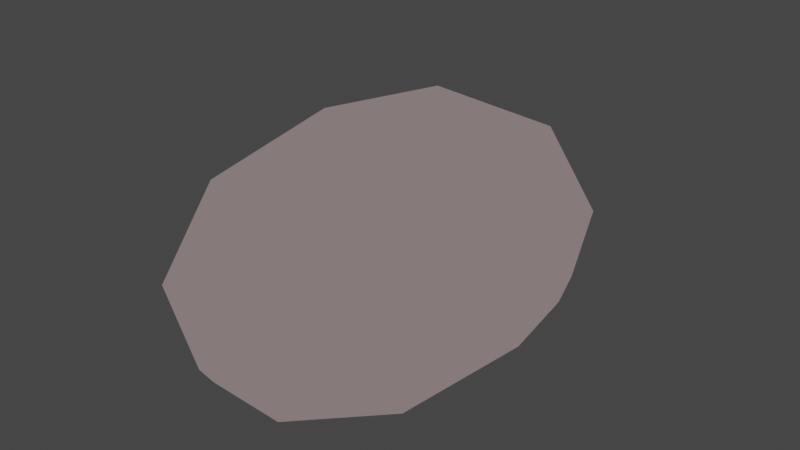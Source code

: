 # Source: Rock.blend  (saved by Blender 2.91.10; exported with 4.5.12 LTS)
import bpy
from mathutils import Matrix  # noqa: F401  (used for matrix-valued properties, if any)

bpy.ops.wm.read_factory_settings(use_empty=True)
scene = bpy.context.scene
scene.name = 'Scene'

# ---- collections
col_collection = bpy.data.collections.new('Collection'); scene.collection.children.link(col_collection)

# ---- materials (node trees are filled in below, after node groups)
mat_rock = bpy.data.materials.new('Rock')
mat_rock.use_transparent_shadow = False

# ---- material node trees
mat_rock.use_nodes = True; mat_rock.node_tree.nodes.clear()
_N = mat_rock.node_tree.nodes; _L = mat_rock.node_tree.links
n0 = _N.new('ShaderNodeOutputMaterial'); n0.name = 'Material Output'; n0.location = (300, 300)
n1 = _N.new('ShaderNodeEmission'); n1.name = 'Emission'; n1.location = (10, 300)
n1.inputs[0].default_value = (0.2051, 0.162, 0.1651, 1.0)
_L.new(n1.outputs[0], n0.inputs[0])
n0.is_active_output = True

# ---- world
world_world = bpy.data.worlds.new('World'); scene.world = world_world
world_world.use_nodes = True; world_world.node_tree.nodes.clear()
_N = world_world.node_tree.nodes; _L = world_world.node_tree.links
n0 = _N.new('ShaderNodeOutputWorld'); n0.name = 'World Output'; n0.location = (300, 300)
n1 = _N.new('ShaderNodeBackground'); n1.name = 'Background'; n1.location = (10, 300)
n1.inputs[0].default_value = (0.05088, 0.05088, 0.05088, 1.0)
_L.new(n1.outputs[0], n0.inputs[0])
n0.is_active_output = True
world_world.color = (0.05088, 0.05088, 0.05088)
world_world.use_sun_shadow = False
world_world.sun_shadow_jitter_overblur = 0.0

# ---- meshes
me_icosphere = bpy.data.meshes.new('Icosphere')
me_icosphere.from_pydata([(0.006256, -0.02136, -0.1834), (0.2698, -0.03031, -0.08644), (0.08914, -0.3628, -0.1217), (-0.2149, -0.2081, -0.06263), (-0.2179, 0.2156, -0.09576), (0.09241, 0.3515, -0.117), (0.1802, -0.2128, 0.06224), (-0.08191, -0.3645, 0.08694), (-0.2124, 0.0184, 0.08078), (-0.08123, 0.3588, 0.09175), (0.2187, 0.178, 0.09375), (-0.02312, -0.02001, 0.2241), (0.05756, -0.2158, -0.1738), (0.1671, -0.02629, -0.1569), (0.2006, -0.2214, -0.1347), (0.2149, 0.1728, -0.1231), (0.063, 0.1856, -0.1696), (-0.125, -0.1277, -0.1632), (-0.0752, -0.3385, -0.141), (-0.1211, 0.1169, -0.1626), (-0.2665, 0.004682, -0.1196), (-0.07487, 0.3408, -0.144), (0.2868, 0.08275, -0.008215), (0.1844, 0.3193, -0.01813), (0.167, -0.3453, -0.0347), (0.2632, -0.1405, -0.02795), (-0.1733, -0.3415, -0.005076), (0.01068, -0.4309, -0.03111), (-0.2714, 0.1309, -0.009138), (-0.2718, -0.1111, 0.008538), (0.006262, 0.4407, -0.03008), (-0.1767, 0.3449, -0.02027), (0.2371, -0.02717, 0.1086), (0.06615, -0.3394, 0.09737), (-0.2063, -0.2029, 0.1118), (-0.1981, 0.2019, 0.1134), (0.08279, 0.3248, 0.113), (0.09567, -0.1341, 0.1772), (0.116, 0.09234, 0.1923), (-0.06608, -0.2173, 0.1883), (-0.1486, -0.0004503, 0.1861), (-0.05997, 0.1857, 0.1934)], [], [(0, 13, 12), (1, 13, 15), (0, 12, 17), (0, 17, 19), (0, 19, 16), (1, 15, 22), (2, 14, 24), (3, 18, 26), (4, 20, 28), (5, 21, 30), (1, 22, 25), (2, 24, 27), (3, 26, 29), (4, 28, 31), (5, 30, 23), (6, 32, 37), (7, 33, 39), (8, 34, 40), (9, 35, 41), (10, 36, 38), (38, 41, 11), (38, 36, 41), (36, 9, 41), (41, 40, 11), (41, 35, 40), (35, 8, 40), (40, 39, 11), (40, 34, 39), (34, 7, 39), (39, 37, 11), (39, 33, 37), (33, 6, 37), (37, 38, 11), (37, 32, 38), (32, 10, 38), (23, 36, 10), (23, 30, 36), (30, 9, 36), (31, 35, 9), (31, 28, 35), (28, 8, 35), (29, 34, 8), (29, 26, 34), (26, 7, 34), (27, 33, 7), (27, 24, 33), (24, 6, 33), (25, 32, 6), (25, 22, 32), (22, 10, 32), (30, 31, 9), (30, 21, 31), (21, 4, 31), (28, 29, 8), (28, 20, 29), (20, 3, 29), (26, 27, 7), (26, 18, 27), (18, 2, 27), (24, 25, 6), (24, 14, 25), (14, 1, 25), (22, 23, 10), (22, 15, 23), (15, 5, 23), (16, 21, 5), (16, 19, 21), (19, 4, 21), (19, 20, 4), (19, 17, 20), (17, 3, 20), (17, 18, 3), (17, 12, 18), (12, 2, 18), (15, 16, 5), (15, 13, 16), (13, 0, 16), (12, 14, 2), (12, 13, 14), (13, 1, 14)])
_uv = me_icosphere.uv_layers.new(name='UVMap')
_uv.uv.foreach_set('vector', [0.8182, 0.0, 0.7727, 0.07873, 0.8636, 0.07873, 0.7273, 0.1575, 0.6818, 0.07873, 0.6364, 0.1575, 0.09091, 0.0, 0.04545, 0.07873, 0.1364, 0.07873, 0.2727, 0.0, 0.2273, 0.07873, 0.3182, 0.07873, 0.4545, 0.0, 0.4091, 0.07873, 0.5, 0.07873, 0.7273, 0.1575, 0.6364, 0.1575, 0.6818, 0.2362, 0.9091, 0.1575, 0.8182, 0.1575, 0.8636, 0.2362, 0.1818, 0.1575, 0.09091, 0.1575, 0.1364, 0.2362, 0.3636, 0.1575, 0.2727, 0.1575, 0.3182, 0.2362, 0.5455, 0.1575, 0.4545, 0.1575, 0.5, 0.2362, 0.7273, 0.1575, 0.6818, 0.2362, 0.7727, 0.2362, 0.9091, 0.1575, 0.8636, 0.2362, 0.9545, 0.2362, 0.1818, 0.1575, 0.1364, 0.2362, 0.2273, 0.2362, 0.3636, 0.1575, 0.3182, 0.2362, 0.4091, 0.2362, 0.5455, 0.1575, 0.5, 0.2362, 0.5909, 0.2362, 0.8182, 0.3149, 0.7273, 0.3149, 0.7727, 0.3937, 1.0, 0.3149, 0.9091, 0.3149, 0.9545, 0.3937, 0.2727, 0.3149, 0.1818, 0.3149, 0.2273, 0.3937, 0.4545, 0.3149, 0.3636, 0.3149, 0.4091, 0.3937, 0.6364, 0.3149, 0.5455, 0.3149, 0.5909, 0.3937, 0.5909, 0.3937, 0.5, 0.3937, 0.5455, 0.4724, 0.5909, 0.3937, 0.5455, 0.3149, 0.5, 0.3937, 0.5455, 0.3149, 0.4545, 0.3149, 0.5, 0.3937, 0.4091, 0.3937, 0.3182, 0.3937, 0.3636, 0.4724, 0.4091, 0.3937, 0.3636, 0.3149, 0.3182, 0.3937, 0.3636, 0.3149, 0.2727, 0.3149, 0.3182, 0.3937, 0.2273, 0.3937, 0.1364, 0.3937, 0.1818, 0.4724, 0.2273, 0.3937, 0.1818, 0.3149, 0.1364, 0.3937, 0.1818, 0.3149, 0.09091, 0.3149, 0.1364, 0.3937, 0.9545, 0.3937, 0.8636, 0.3937, 0.9091, 0.4724, 0.9545, 0.3937, 0.9091, 0.3149, 0.8636, 0.3937, 0.9091, 0.3149, 0.8182, 0.3149, 0.8636, 0.3937, 0.7727, 0.3937, 0.6818, 0.3937, 0.7273, 0.4724, 0.7727, 0.3937, 0.7273, 0.3149, 0.6818, 0.3937, 0.7273, 0.3149, 0.6364, 0.3149, 0.6818, 0.3937, 0.5909, 0.2362, 0.5455, 0.3149, 0.6364, 0.3149, 0.5909, 0.2362, 0.5, 0.2362, 0.5455, 0.3149, 0.5, 0.2362, 0.4545, 0.3149, 0.5455, 0.3149, 0.4091, 0.2362, 0.3636, 0.3149, 0.4545, 0.3149, 0.4091, 0.2362, 0.3182, 0.2362, 0.3636, 0.3149, 0.3182, 0.2362, 0.2727, 0.3149, 0.3636, 0.3149, 0.2273, 0.2362, 0.1818, 0.3149, 0.2727, 0.3149, 0.2273, 0.2362, 0.1364, 0.2362, 0.1818, 0.3149, 0.1364, 0.2362, 0.09091, 0.3149, 0.1818, 0.3149, 0.9545, 0.2362, 0.9091, 0.3149, 1.0, 0.3149, 0.9545, 0.2362, 0.8636, 0.2362, 0.9091, 0.3149, 0.8636, 0.2362, 0.8182, 0.3149, 0.9091, 0.3149, 0.7727, 0.2362, 0.7273, 0.3149, 0.8182, 0.3149, 0.7727, 0.2362, 0.6818, 0.2362, 0.7273, 0.3149, 0.6818, 0.2362, 0.6364, 0.3149, 0.7273, 0.3149, 0.5, 0.2362, 0.4091, 0.2362, 0.4545, 0.3149, 0.5, 0.2362, 0.4545, 0.1575, 0.4091, 0.2362, 0.4545, 0.1575, 0.3636, 0.1575, 0.4091, 0.2362, 0.3182, 0.2362, 0.2273, 0.2362, 0.2727, 0.3149, 0.3182, 0.2362, 0.2727, 0.1575, 0.2273, 0.2362, 0.2727, 0.1575, 0.1818, 0.1575, 0.2273, 0.2362, 0.1364, 0.2362, 0.04545, 0.2362, 0.09091, 0.3149, 0.1364, 0.2362, 0.09091, 0.1575, 0.04545, 0.2362, 0.09091, 0.1575, 0.0, 0.1575, 0.04545, 0.2362, 0.8636, 0.2362, 0.7727, 0.2362, 0.8182, 0.3149, 0.8636, 0.2362, 0.8182, 0.1575, 0.7727, 0.2362, 0.8182, 0.1575, 0.7273, 0.1575, 0.7727, 0.2362, 0.6818, 0.2362, 0.5909, 0.2362, 0.6364, 0.3149, 0.6818, 0.2362, 0.6364, 0.1575, 0.5909, 0.2362, 0.6364, 0.1575, 0.5455, 0.1575, 0.5909, 0.2362, 0.5, 0.07873, 0.4545, 0.1575, 0.5455, 0.1575, 0.5, 0.07873, 0.4091, 0.07873, 0.4545, 0.1575, 0.4091, 0.07873, 0.3636, 0.1575, 0.4545, 0.1575, 0.3182, 0.07873, 0.2727, 0.1575, 0.3636, 0.1575, 0.3182, 0.07873, 0.2273, 0.07873, 0.2727, 0.1575, 0.2273, 0.07873, 0.1818, 0.1575, 0.2727, 0.1575, 0.1364, 0.07873, 0.09091, 0.1575, 0.1818, 0.1575, 0.1364, 0.07873, 0.04545, 0.07873, 0.09091, 0.1575, 0.04545, 0.07873, 0.0, 0.1575, 0.09091, 0.1575, 0.6364, 0.1575, 0.5909, 0.07873, 0.5455, 0.1575, 0.6364, 0.1575, 0.6818, 0.07873, 0.5909, 0.07873, 0.6818, 0.07873, 0.6364, 0.0, 0.5909, 0.07873, 0.8636, 0.07873, 0.8182, 0.1575, 0.9091, 0.1575, 0.8636, 0.07873, 0.7727, 0.07873, 0.8182, 0.1575, 0.7727, 0.07873, 0.7273, 0.1575, 0.8182, 0.1575])
me_icosphere.materials.append(mat_rock)
me_icosphere.use_remesh_fix_poles = True
me_icosphere.use_remesh_preserve_attributes = False
me_icosphere.use_mirror_vertex_groups = False
me_icosphere.update()

# ---- objects
ob_rock = bpy.data.objects.new('Rock', me_icosphere)

# ---- transforms, parenting, visibility, modifiers, constraints
ob_rock.location = (0.0, 0.0, 0.0)
ob_rock.lineart.crease_threshold = 0.0

# ---- collection membership
col_collection.objects.link(ob_rock)

# ---- scene / render settings (as saved in the file)
scene.frame_start = 1; scene.frame_end = 250; scene.frame_set(1)
scene.render.engine = 'BLENDER_EEVEE_NEXT'
scene.cycles.use_denoising = False
scene.cycles.samples = 128
scene.cycles.sampling_pattern = 'TABULATED_SOBOL'
scene.cycles.use_adaptive_sampling = False
scene.cycles.use_light_tree = False
scene.view_settings.view_transform = 'Filmic'
bpy.context.view_layer.update()

# ---- added for rendering (the .blend has no active camera and no usable light): camera, sun
cam_auto = bpy.data.cameras.new('AutoCamera')
cam_auto.lens = 50.0
cam_auto.sensor_width = 36.0
cam_auto.clip_end = 1000.0
ob_auto_camera = bpy.data.objects.new('AutoCamera', cam_auto)
scene.collection.objects.link(ob_auto_camera)
ob_auto_camera.location = (1.03685, -1.23028, 0.84379)
ob_auto_camera.rotation_euler = (1.09748, -7.21219e-08, 0.694738)
scene.camera = ob_auto_camera
light_auto_sun = bpy.data.lights.new('AutoSun', 'SUN')
light_auto_sun.energy = 3.0
light_auto_sun.angle = 0.0523599
ob_auto_sun = bpy.data.objects.new('AutoSun', light_auto_sun)
scene.collection.objects.link(ob_auto_sun)
ob_auto_sun.rotation_euler = (0.872665, 0.174533, 0.523599)
bpy.context.view_layer.update()
